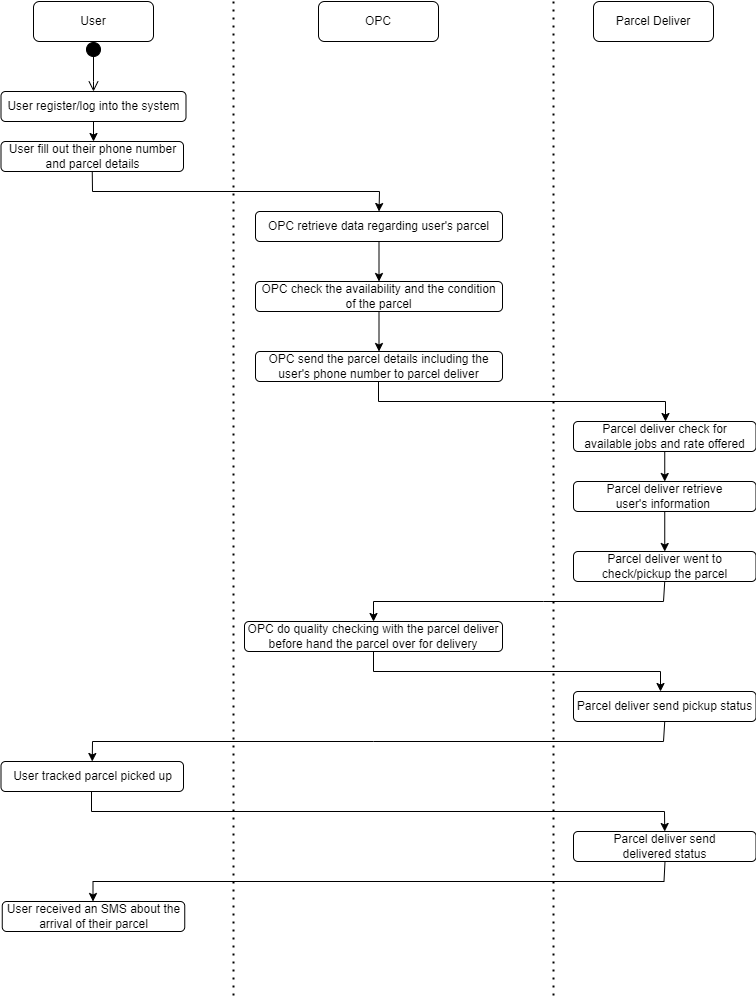

The diagram above was exported from draw.io. Its source (the exported page's mxGraphModel, read from the mxfile embedded in the PNG):
<mxGraphModel dx="1290" dy="619" grid="1" gridSize="10" guides="1" tooltips="1" connect="1" arrows="1" fold="1" page="1" pageScale="1" pageWidth="850" pageHeight="1100" math="0" shadow="0">
  <root>
    <mxCell id="0" />
    <mxCell id="1" parent="0" />
    <mxCell id="lRQgqIEqZbgxTi42pvJA-3" value="User" style="rounded=1;whiteSpace=wrap;html=1;" vertex="1" parent="1">
      <mxGeometry x="80" y="40" width="120" height="40" as="geometry" />
    </mxCell>
    <mxCell id="lRQgqIEqZbgxTi42pvJA-4" value="Parcel Deliver" style="rounded=1;whiteSpace=wrap;html=1;" vertex="1" parent="1">
      <mxGeometry x="640" y="40" width="120" height="40" as="geometry" />
    </mxCell>
    <mxCell id="lRQgqIEqZbgxTi42pvJA-5" value="OPC" style="rounded=1;whiteSpace=wrap;html=1;" vertex="1" parent="1">
      <mxGeometry x="365" y="40" width="120" height="40" as="geometry" />
    </mxCell>
    <mxCell id="lRQgqIEqZbgxTi42pvJA-7" value="" style="html=1;verticalAlign=bottom;startArrow=circle;startFill=1;endArrow=open;startSize=6;endSize=8;edgeStyle=elbowEdgeStyle;elbow=vertical;curved=0;rounded=0;exitX=0.5;exitY=1;exitDx=0;exitDy=0;entryX=0.5;entryY=0;entryDx=0;entryDy=0;" edge="1" parent="1" source="lRQgqIEqZbgxTi42pvJA-3" target="lRQgqIEqZbgxTi42pvJA-8">
      <mxGeometry width="80" relative="1" as="geometry">
        <mxPoint x="380" y="260" as="sourcePoint" />
        <mxPoint x="100" y="120" as="targetPoint" />
        <Array as="points">
          <mxPoint x="150" y="120" />
        </Array>
      </mxGeometry>
    </mxCell>
    <mxCell id="lRQgqIEqZbgxTi42pvJA-8" value="User register/log into the system" style="rounded=1;whiteSpace=wrap;html=1;" vertex="1" parent="1">
      <mxGeometry x="47.5" y="130" width="185" height="30" as="geometry" />
    </mxCell>
    <mxCell id="lRQgqIEqZbgxTi42pvJA-9" value="" style="endArrow=classic;html=1;rounded=0;exitX=0.5;exitY=1;exitDx=0;exitDy=0;" edge="1" parent="1" source="lRQgqIEqZbgxTi42pvJA-8">
      <mxGeometry width="50" height="50" relative="1" as="geometry">
        <mxPoint x="310" y="280" as="sourcePoint" />
        <mxPoint x="140" y="180" as="targetPoint" />
      </mxGeometry>
    </mxCell>
    <mxCell id="lRQgqIEqZbgxTi42pvJA-10" value="User fill out their phone number and parcel details" style="rounded=1;whiteSpace=wrap;html=1;" vertex="1" parent="1">
      <mxGeometry x="47.5" y="180" width="182.5" height="30" as="geometry" />
    </mxCell>
    <mxCell id="lRQgqIEqZbgxTi42pvJA-16" value="" style="endArrow=classic;html=1;rounded=0;exitX=0.5;exitY=1;exitDx=0;exitDy=0;entryX=0.5;entryY=0;entryDx=0;entryDy=0;" edge="1" parent="1" source="lRQgqIEqZbgxTi42pvJA-10" target="lRQgqIEqZbgxTi42pvJA-17">
      <mxGeometry width="50" height="50" relative="1" as="geometry">
        <mxPoint x="310" y="280" as="sourcePoint" />
        <mxPoint x="430" y="220" as="targetPoint" />
        <Array as="points">
          <mxPoint x="139" y="230" />
          <mxPoint x="426" y="230" />
        </Array>
      </mxGeometry>
    </mxCell>
    <mxCell id="lRQgqIEqZbgxTi42pvJA-17" value="OPC retrieve data regarding user's parcel" style="rounded=1;whiteSpace=wrap;html=1;" vertex="1" parent="1">
      <mxGeometry x="302" y="250" width="247" height="30" as="geometry" />
    </mxCell>
    <mxCell id="lRQgqIEqZbgxTi42pvJA-18" value="OPC check the availability and the condition of the parcel" style="rounded=1;whiteSpace=wrap;html=1;" vertex="1" parent="1">
      <mxGeometry x="302" y="320" width="247" height="30" as="geometry" />
    </mxCell>
    <mxCell id="lRQgqIEqZbgxTi42pvJA-19" value="" style="endArrow=classic;html=1;rounded=0;exitX=0.5;exitY=1;exitDx=0;exitDy=0;entryX=0.5;entryY=0;entryDx=0;entryDy=0;" edge="1" parent="1" source="lRQgqIEqZbgxTi42pvJA-17" target="lRQgqIEqZbgxTi42pvJA-18">
      <mxGeometry width="50" height="50" relative="1" as="geometry">
        <mxPoint x="430" y="350" as="sourcePoint" />
        <mxPoint x="430" y="430" as="targetPoint" />
      </mxGeometry>
    </mxCell>
    <mxCell id="lRQgqIEqZbgxTi42pvJA-20" value="OPC send the parcel details including the user's phone number to parcel deliver" style="rounded=1;whiteSpace=wrap;html=1;" vertex="1" parent="1">
      <mxGeometry x="302" y="390" width="247" height="30" as="geometry" />
    </mxCell>
    <mxCell id="lRQgqIEqZbgxTi42pvJA-21" value="" style="endArrow=classic;html=1;rounded=0;exitX=0.5;exitY=1;exitDx=0;exitDy=0;entryX=0.5;entryY=0;entryDx=0;entryDy=0;" edge="1" parent="1" source="lRQgqIEqZbgxTi42pvJA-18" target="lRQgqIEqZbgxTi42pvJA-20">
      <mxGeometry width="50" height="50" relative="1" as="geometry">
        <mxPoint x="436" y="290" as="sourcePoint" />
        <mxPoint x="436" y="330" as="targetPoint" />
      </mxGeometry>
    </mxCell>
    <mxCell id="lRQgqIEqZbgxTi42pvJA-22" value="Parcel deliver check for &lt;br&gt;available jobs and rate offered" style="rounded=1;whiteSpace=wrap;html=1;" vertex="1" parent="1">
      <mxGeometry x="620" y="460" width="182.5" height="30" as="geometry" />
    </mxCell>
    <mxCell id="lRQgqIEqZbgxTi42pvJA-23" value="" style="endArrow=classic;html=1;rounded=0;exitX=0.5;exitY=1;exitDx=0;exitDy=0;entryX=0.5;entryY=0;entryDx=0;entryDy=0;" edge="1" parent="1">
      <mxGeometry width="50" height="50" relative="1" as="geometry">
        <mxPoint x="425" y="420" as="sourcePoint" />
        <mxPoint x="712" y="460" as="targetPoint" />
        <Array as="points">
          <mxPoint x="425" y="440" />
          <mxPoint x="712" y="440" />
        </Array>
      </mxGeometry>
    </mxCell>
    <mxCell id="lRQgqIEqZbgxTi42pvJA-24" value="Parcel deliver retrieve &lt;br&gt;user's information&amp;nbsp;" style="rounded=1;whiteSpace=wrap;html=1;" vertex="1" parent="1">
      <mxGeometry x="620" y="520" width="182.5" height="30" as="geometry" />
    </mxCell>
    <mxCell id="lRQgqIEqZbgxTi42pvJA-25" value="" style="endArrow=classic;html=1;rounded=0;exitX=0.5;exitY=1;exitDx=0;exitDy=0;entryX=0.5;entryY=0;entryDx=0;entryDy=0;" edge="1" parent="1" source="lRQgqIEqZbgxTi42pvJA-22" target="lRQgqIEqZbgxTi42pvJA-24">
      <mxGeometry width="50" height="50" relative="1" as="geometry">
        <mxPoint x="436" y="360" as="sourcePoint" />
        <mxPoint x="436" y="400" as="targetPoint" />
      </mxGeometry>
    </mxCell>
    <mxCell id="lRQgqIEqZbgxTi42pvJA-26" value="Parcel deliver send pickup status" style="rounded=1;whiteSpace=wrap;html=1;" vertex="1" parent="1">
      <mxGeometry x="620" y="730" width="182.5" height="30" as="geometry" />
    </mxCell>
    <mxCell id="lRQgqIEqZbgxTi42pvJA-28" value="User tracked parcel picked up" style="rounded=1;whiteSpace=wrap;html=1;" vertex="1" parent="1">
      <mxGeometry x="47.5" y="800" width="182.5" height="30" as="geometry" />
    </mxCell>
    <mxCell id="lRQgqIEqZbgxTi42pvJA-29" value="" style="endArrow=classic;html=1;rounded=0;exitX=0.5;exitY=1;exitDx=0;exitDy=0;entryX=0.5;entryY=0;entryDx=0;entryDy=0;" edge="1" parent="1" source="lRQgqIEqZbgxTi42pvJA-26" target="lRQgqIEqZbgxTi42pvJA-28">
      <mxGeometry width="50" height="50" relative="1" as="geometry">
        <mxPoint x="330" y="580" as="sourcePoint" />
        <mxPoint x="141" y="700" as="targetPoint" />
        <Array as="points">
          <mxPoint x="710" y="780" />
          <mxPoint x="420" y="780" />
          <mxPoint x="139" y="780" />
        </Array>
      </mxGeometry>
    </mxCell>
    <mxCell id="lRQgqIEqZbgxTi42pvJA-30" value="Parcel deliver went to check/pickup the parcel" style="rounded=1;whiteSpace=wrap;html=1;" vertex="1" parent="1">
      <mxGeometry x="620" y="590" width="182.5" height="30" as="geometry" />
    </mxCell>
    <mxCell id="lRQgqIEqZbgxTi42pvJA-32" value="" style="endArrow=classic;html=1;rounded=0;exitX=0.5;exitY=1;exitDx=0;exitDy=0;entryX=0.5;entryY=0;entryDx=0;entryDy=0;" edge="1" parent="1" source="lRQgqIEqZbgxTi42pvJA-24" target="lRQgqIEqZbgxTi42pvJA-30">
      <mxGeometry width="50" height="50" relative="1" as="geometry">
        <mxPoint x="721" y="500" as="sourcePoint" />
        <mxPoint x="721" y="530" as="targetPoint" />
      </mxGeometry>
    </mxCell>
    <mxCell id="lRQgqIEqZbgxTi42pvJA-34" value="OPC do quality checking with the parcel deliver before hand the parcel over for delivery" style="rounded=1;whiteSpace=wrap;html=1;" vertex="1" parent="1">
      <mxGeometry x="291" y="660" width="258" height="30" as="geometry" />
    </mxCell>
    <mxCell id="lRQgqIEqZbgxTi42pvJA-35" value="" style="endArrow=classic;html=1;rounded=0;exitX=0.5;exitY=1;exitDx=0;exitDy=0;entryX=0.5;entryY=0;entryDx=0;entryDy=0;" edge="1" parent="1" source="lRQgqIEqZbgxTi42pvJA-30" target="lRQgqIEqZbgxTi42pvJA-34">
      <mxGeometry width="50" height="50" relative="1" as="geometry">
        <mxPoint x="721" y="700" as="sourcePoint" />
        <mxPoint x="151" y="750" as="targetPoint" />
        <Array as="points">
          <mxPoint x="710" y="640" />
          <mxPoint x="590" y="640" />
          <mxPoint x="420" y="640" />
        </Array>
      </mxGeometry>
    </mxCell>
    <mxCell id="lRQgqIEqZbgxTi42pvJA-36" value="" style="endArrow=classic;html=1;rounded=0;exitX=0.5;exitY=1;exitDx=0;exitDy=0;entryX=0.5;entryY=0;entryDx=0;entryDy=0;" edge="1" parent="1">
      <mxGeometry width="50" height="50" relative="1" as="geometry">
        <mxPoint x="420" y="690" as="sourcePoint" />
        <mxPoint x="707" y="730" as="targetPoint" />
        <Array as="points">
          <mxPoint x="420" y="710" />
          <mxPoint x="707" y="710" />
        </Array>
      </mxGeometry>
    </mxCell>
    <mxCell id="lRQgqIEqZbgxTi42pvJA-37" value="Parcel deliver send &lt;br&gt;delivered status" style="rounded=1;whiteSpace=wrap;html=1;" vertex="1" parent="1">
      <mxGeometry x="620" y="870" width="182.5" height="30" as="geometry" />
    </mxCell>
    <mxCell id="lRQgqIEqZbgxTi42pvJA-38" value="" style="endArrow=classic;html=1;rounded=0;exitX=0.5;exitY=1;exitDx=0;exitDy=0;entryX=0.5;entryY=0;entryDx=0;entryDy=0;" edge="1" parent="1" target="lRQgqIEqZbgxTi42pvJA-37">
      <mxGeometry width="50" height="50" relative="1" as="geometry">
        <mxPoint x="138" y="830" as="sourcePoint" />
        <mxPoint x="425" y="870" as="targetPoint" />
        <Array as="points">
          <mxPoint x="138" y="850" />
          <mxPoint x="711" y="850" />
        </Array>
      </mxGeometry>
    </mxCell>
    <mxCell id="lRQgqIEqZbgxTi42pvJA-39" value="User received an SMS about the arrival of their parcel" style="rounded=1;whiteSpace=wrap;html=1;" vertex="1" parent="1">
      <mxGeometry x="48.75" y="940" width="182.5" height="30" as="geometry" />
    </mxCell>
    <mxCell id="lRQgqIEqZbgxTi42pvJA-40" value="" style="endArrow=classic;html=1;rounded=0;exitX=0.5;exitY=1;exitDx=0;exitDy=0;entryX=0.5;entryY=0;entryDx=0;entryDy=0;" edge="1" parent="1">
      <mxGeometry width="50" height="50" relative="1" as="geometry">
        <mxPoint x="711.5" y="900" as="sourcePoint" />
        <mxPoint x="139.5" y="940" as="targetPoint" />
        <Array as="points">
          <mxPoint x="710.5" y="920" />
          <mxPoint x="420.5" y="920" />
          <mxPoint x="139.5" y="920" />
        </Array>
      </mxGeometry>
    </mxCell>
    <mxCell id="lRQgqIEqZbgxTi42pvJA-43" value="" style="endArrow=none;dashed=1;html=1;dashPattern=1 3;strokeWidth=2;rounded=0;" edge="1" parent="1">
      <mxGeometry width="50" height="50" relative="1" as="geometry">
        <mxPoint x="280" y="40" as="sourcePoint" />
        <mxPoint x="280" y="1040" as="targetPoint" />
      </mxGeometry>
    </mxCell>
    <mxCell id="lRQgqIEqZbgxTi42pvJA-44" value="" style="endArrow=none;dashed=1;html=1;dashPattern=1 3;strokeWidth=2;rounded=0;" edge="1" parent="1">
      <mxGeometry width="50" height="50" relative="1" as="geometry">
        <mxPoint x="600" y="40" as="sourcePoint" />
        <mxPoint x="600" y="1040" as="targetPoint" />
      </mxGeometry>
    </mxCell>
  </root>
</mxGraphModel>